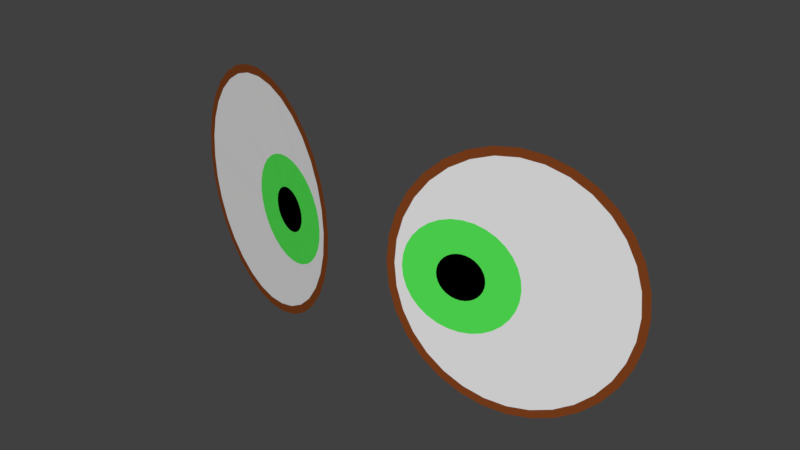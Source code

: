 # Source: Eyes3.blend  (saved by Blender 2.77.0; exported with 4.5.12 LTS)
import bpy
from mathutils import Matrix  # noqa: F401  (used for matrix-valued properties, if any)

bpy.ops.wm.read_factory_settings(use_empty=True)
scene = bpy.context.scene
scene.name = 'Scene'

# ---- collections
col_collection_1 = bpy.data.collections.new('Collection 1'); scene.collection.children.link(col_collection_1)

# ---- materials (node trees are filled in below, after node groups)
mat_pupil_001 = bpy.data.materials.new('Pupil.001')
mat_pupil_001.alpha_threshold = 0.0
mat_pupil_001.use_transparent_shadow = False
mat_pupil_001.diffuse_color = (0.0, 0.0, 0.0, 1.0)
mat_pupil_001.roughness = 0.5
mat_cornea = bpy.data.materials.new('Cornea')
mat_cornea.alpha_threshold = 0.0
mat_cornea.use_transparent_shadow = False
mat_cornea.roughness = 0.5
mat_cornea.specular_intensity = 0.0
mat_iris = bpy.data.materials.new('Iris')
mat_iris.alpha_threshold = 0.0
mat_iris.use_transparent_shadow = False
mat_iris.diffuse_color = (0.09022, 0.8, 0.09207, 1.0)
mat_iris.roughness = 0.5
mat_eyeframe = bpy.data.materials.new('EyeFrame')
mat_eyeframe.alpha_threshold = 0.0
mat_eyeframe.use_transparent_shadow = False
mat_eyeframe.diffuse_color = (0.214, 0.05285, 0.01186, 1.0)
mat_eyeframe.roughness = 0.5
mat_eyeframe.specular_intensity = 0.0

# ---- material node trees

# ---- world
world_world = bpy.data.worlds.new('World'); scene.world = world_world
world_world.color = (0.05088, 0.05088, 0.05088)
world_world.use_sun_shadow = False
world_world.sun_shadow_jitter_overblur = 0.0
world_world.cycles.sampling_method = 'MANUAL'
world_world.light_settings.ao_factor = 0.1

# ---- meshes
me_circle_002 = bpy.data.meshes.new('Circle.002')
me_circle_002.from_pydata([(3.816e-06, -4.768e-07, 0.1153), (-0.02111, -4.765e-07, 0.113), (-0.04141, -4.762e-07, 0.1062), (-0.06012, -4.759e-07, 0.09521), (-0.07652, -4.757e-07, 0.0804), (-0.08998, -4.755e-07, 0.06236), (-0.09998, -4.753e-07, 0.04178), (-0.1061, -4.753e-07, 0.01945), (-0.1082, -4.752e-07, -0.003775), (-0.1061, -4.753e-07, -0.027), (-0.09998, -4.753e-07, -0.04933), (-0.08998, -4.755e-07, -0.06992), (-0.07652, -4.757e-07, -0.08796), (-0.06012, -4.759e-07, -0.1028), (-0.04141, -4.762e-07, -0.1138), (-0.02111, -4.765e-07, -0.1205), (3.812e-06, -4.768e-07, -0.1228), (0.02112, -4.772e-07, -0.1205), (0.04142, -4.775e-07, -0.1138), (0.06013, -4.777e-07, -0.1028), (0.07653, -4.78e-07, -0.08796), (0.08999, -4.782e-07, -0.06991), (0.09999, -4.783e-07, -0.04933), (0.1062, -4.784e-07, -0.027), (0.1082, -4.784e-07, -0.003775), (0.1062, -4.784e-07, 0.01945), (0.09999, -4.783e-07, 0.04178), (0.08999, -4.782e-07, 0.06236), (0.07653, -4.78e-07, 0.0804), (0.06013, -4.777e-07, 0.09521), (0.04142, -4.775e-07, 0.1062), (0.02112, -4.772e-07, 0.113), (0.03952, -4.768e-07, 0.01701), (0.0436, -4.768e-07, 0.01741), (0.03559, -4.768e-07, 0.01582), (0.03197, -4.768e-07, 0.01388), (0.0288, -4.768e-07, 0.01128), (0.02619, -4.768e-07, 0.008108), (0.02426, -4.768e-07, 0.004489), (0.02307, -4.768e-07, 0.0005615), (0.02267, -4.768e-07, -0.003523), (0.02307, -4.768e-07, -0.007607), (0.02426, -4.768e-07, -0.01153), (0.02619, -4.768e-07, -0.01515), (0.0288, -4.768e-07, -0.01833), (0.03197, -4.768e-07, -0.02093), (0.03559, -4.768e-07, -0.02287), (0.03952, -4.768e-07, -0.02406), (0.0436, -4.768e-07, -0.02446), (0.04769, -4.768e-07, -0.02406), (0.05161, -4.768e-07, -0.02287), (0.05523, -4.768e-07, -0.02093), (0.05841, -4.768e-07, -0.01833), (0.06101, -4.768e-07, -0.01515), (0.06294, -4.768e-07, -0.01153), (0.06414, -4.768e-07, -0.007607), (0.06454, -4.768e-07, -0.003523), (0.06414, -4.768e-07, 0.0005615), (0.06294, -4.768e-07, 0.004489), (0.06101, -4.768e-07, 0.008108), (0.05841, -4.768e-07, 0.01128), (0.05523, -4.768e-07, 0.01388), (0.05161, -4.768e-07, 0.01582), (0.04769, -4.768e-07, 0.01701), (-0.01972, -4.765e-07, 0.1053), (3.816e-06, -4.768e-07, 0.1075), (-0.03869, -4.763e-07, 0.09899), (-0.05618, -4.76e-07, 0.08871), (-0.0715, -4.758e-07, 0.07488), (-0.08408, -4.756e-07, 0.05802), (-0.09342, -4.754e-07, 0.03879), (-0.09918, -4.754e-07, 0.01793), (-0.1011, -4.753e-07, -0.003775), (-0.09918, -4.754e-07, -0.02548), (-0.09342, -4.754e-07, -0.04634), (-0.08408, -4.756e-07, -0.06557), (-0.0715, -4.758e-07, -0.08243), (-0.05618, -4.76e-07, -0.09626), (-0.03869, -4.763e-07, -0.1065), (-0.01972, -4.765e-07, -0.1129), (3.813e-06, -4.768e-07, -0.115), (0.01973, -4.771e-07, -0.1129), (0.0387, -4.774e-07, -0.1065), (0.05619, -4.777e-07, -0.09626), (0.07151, -4.779e-07, -0.08243), (0.08409, -4.781e-07, -0.06557), (0.09343, -4.782e-07, -0.04634), (0.09918, -4.783e-07, -0.02548), (0.1011, -4.783e-07, -0.003775), (0.09918, -4.783e-07, 0.01793), (0.09343, -4.782e-07, 0.03879), (0.08409, -4.781e-07, 0.05802), (0.07151, -4.779e-07, 0.07488), (0.05618, -4.777e-07, 0.08871), (0.0387, -4.774e-07, 0.09899), (0.01973, -4.771e-07, 0.1053), (0.03368, -4.768e-07, 0.04636), (0.0436, -4.768e-07, 0.04734), (0.02414, -4.768e-07, 0.04347), (0.01535, -4.768e-07, 0.03877), (0.007639, -4.768e-07, 0.03244), (0.001313, -4.768e-07, 0.02473), (-0.003386, -4.768e-07, 0.01594), (-0.006281, -4.768e-07, 0.0064), (-0.007258, -4.768e-07, -0.003523), (-0.006281, -4.768e-07, -0.01345), (-0.003386, -4.768e-07, -0.02299), (0.001313, -4.768e-07, -0.03178), (0.007639, -4.768e-07, -0.03949), (0.01535, -4.768e-07, -0.04581), (0.02414, -4.768e-07, -0.05051), (0.03368, -4.768e-07, -0.05341), (0.0436, -4.768e-07, -0.05438), (0.05352, -4.768e-07, -0.05341), (0.06307, -4.768e-07, -0.05051), (0.07186, -4.768e-07, -0.04581), (0.07957, -4.768e-07, -0.03949), (0.08589, -4.768e-07, -0.03178), (0.09059, -4.768e-07, -0.02299), (0.09349, -4.768e-07, -0.01345), (0.09446, -4.768e-07, -0.003523), (0.09349, -4.768e-07, 0.0064), (0.09059, -4.768e-07, 0.01594), (0.08589, -4.768e-07, 0.02473), (0.07957, -4.768e-07, 0.03244), (0.07186, -4.768e-07, 0.03877), (0.06307, -4.768e-07, 0.04347), (0.05352, -4.768e-07, 0.04636), (0.2646, 0.07089, -0.1228), (0.2829, 0.08145, -0.1205), (0.3004, 0.0916, -0.1138), (0.3166, 0.101, -0.1028), (0.3308, 0.1092, -0.08796), (0.3425, 0.1159, -0.06992), (0.3512, 0.1209, -0.04934), (0.3565, 0.124, -0.02701), (0.3583, 0.125, -0.003782), (0.3565, 0.124, 0.01944), (0.3512, 0.1209, 0.04178), (0.3425, 0.1159, 0.06236), (0.3308, 0.1092, 0.0804), (0.3166, 0.101, 0.0952), (0.3004, 0.0916, 0.1062), (0.2829, 0.08145, 0.113), (0.2646, 0.07089, 0.1153), (0.2463, 0.06033, 0.113), (0.2287, 0.05018, 0.1062), (0.2125, 0.04083, 0.0952), (0.1983, 0.03263, 0.0804), (0.1866, 0.0259, 0.06236), (0.178, 0.0209, 0.04178), (0.1726, 0.01782, 0.01944), (0.1708, 0.01678, -0.003782), (0.1726, 0.01782, -0.02701), (0.178, 0.0209, -0.04934), (0.1866, 0.0259, -0.06992), (0.1983, 0.03263, -0.08796), (0.2125, 0.04083, -0.1028), (0.2287, 0.05018, -0.1138), (0.2463, 0.06033, -0.1205), (0.2303, 0.05113, -0.02405), (0.2268, 0.04909, -0.02445), (0.2338, 0.0531, -0.02286), (0.2369, 0.05491, -0.02092), (0.2396, 0.05649, -0.01832), (0.2419, 0.05779, -0.01515), (0.2436, 0.05876, -0.01153), (0.2446, 0.05936, -0.007601), (0.2449, 0.05956, -0.003517), (0.2446, 0.05936, 0.0005677), (0.2436, 0.05876, 0.004495), (0.2419, 0.05779, 0.008115), (0.2396, 0.05649, 0.01129), (0.2369, 0.05491, 0.01389), (0.2337, 0.0531, 0.01583), (0.2303, 0.05113, 0.01702), (0.2268, 0.04909, 0.01742), (0.2233, 0.04705, 0.01702), (0.2199, 0.04508, 0.01583), (0.2167, 0.04327, 0.01389), (0.214, 0.04169, 0.01129), (0.2117, 0.04039, 0.008115), (0.2101, 0.03942, 0.004495), (0.209, 0.03882, 0.0005676), (0.2087, 0.03862, -0.003517), (0.209, 0.03882, -0.007601), (0.2101, 0.03942, -0.01153), (0.2117, 0.04039, -0.01515), (0.214, 0.04169, -0.01832), (0.2167, 0.04327, -0.02092), (0.2199, 0.04508, -0.02286), (0.2233, 0.04705, -0.02405), (0.2817, 0.08075, -0.1129), (0.2646, 0.07089, -0.115), (0.2981, 0.09024, -0.1066), (0.3132, 0.09898, -0.09627), (0.3265, 0.1066, -0.08244), (0.3374, 0.1129, -0.06558), (0.3455, 0.1176, -0.04635), (0.3505, 0.1205, -0.02548), (0.3521, 0.1215, -0.003782), (0.3505, 0.1205, 0.01792), (0.3455, 0.1176, 0.03879), (0.3374, 0.1129, 0.05802), (0.3265, 0.1066, 0.07487), (0.3132, 0.09898, 0.08871), (0.2981, 0.09024, 0.09899), (0.2817, 0.08075, 0.1053), (0.2646, 0.07089, 0.1075), (0.2475, 0.06103, 0.1053), (0.2311, 0.05154, 0.09899), (0.2159, 0.0428, 0.08871), (0.2026, 0.03514, 0.07487), (0.1918, 0.02885, 0.05802), (0.1837, 0.02418, 0.03879), (0.1787, 0.0213, 0.01792), (0.177, 0.02033, -0.003782), (0.1787, 0.0213, -0.02548), (0.1837, 0.02418, -0.04635), (0.1918, 0.02885, -0.06558), (0.2026, 0.03514, -0.08244), (0.2159, 0.0428, -0.09627), (0.2311, 0.05154, -0.1066), (0.2475, 0.06103, -0.1129), (0.2354, 0.05405, -0.0534), (0.2268, 0.04909, -0.05438), (0.2437, 0.05882, -0.05051), (0.2513, 0.06322, -0.04581), (0.258, 0.06707, -0.03948), (0.2634, 0.07023, -0.03177), (0.2675, 0.07258, -0.02298), (0.27, 0.07403, -0.01344), (0.2709, 0.07452, -0.003517), (0.27, 0.07403, 0.006406), (0.2675, 0.07258, 0.01595), (0.2634, 0.07023, 0.02474), (0.258, 0.06707, 0.03245), (0.2513, 0.06322, 0.03877), (0.2437, 0.05882, 0.04347), (0.2354, 0.05405, 0.04637), (0.2268, 0.04909, 0.04734), (0.2182, 0.04413, 0.04637), (0.21, 0.03936, 0.04347), (0.2023, 0.03496, 0.03877), (0.1957, 0.03111, 0.03245), (0.1902, 0.02795, 0.02474), (0.1861, 0.0256, 0.01595), (0.1836, 0.02415, 0.006406), (0.1828, 0.02366, -0.003517), (0.1836, 0.02415, -0.01344), (0.1861, 0.0256, -0.02298), (0.1902, 0.02795, -0.03177), (0.1957, 0.03111, -0.03948), (0.2023, 0.03496, -0.04581), (0.21, 0.03936, -0.05051), (0.2182, 0.04413, -0.0534)], [], [(32, 34, 35, 36, 37, 38, 39, 40, 41, 42, 43, 44, 45, 46, 47, 48, 49, 50, 51, 52, 53, 54, 55, 56, 57, 58, 59, 60, 61, 62, 63, 33), (160, 162, 163, 164, 165, 166, 167, 168, 169, 170, 171, 172, 173, 174, 175, 176, 177, 178, 179, 180, 181, 182, 183, 184, 185, 186, 187, 188, 189, 190, 191, 161), (96, 97, 65, 64), (98, 96, 64, 66), (99, 98, 66, 67), (100, 99, 67, 68), (101, 100, 68, 69), (102, 101, 69, 70), (103, 102, 70, 71), (104, 103, 71, 72), (105, 104, 72, 73), (106, 105, 73, 74), (107, 106, 74, 75), (108, 107, 75, 76), (109, 108, 76, 77), (110, 109, 77, 78), (111, 110, 78, 79), (112, 111, 79, 80), (113, 112, 80, 81), (114, 113, 81, 82), (115, 114, 82, 83), (116, 115, 83, 84), (117, 116, 84, 85), (118, 117, 85, 86), (119, 118, 86, 87), (120, 119, 87, 88), (121, 120, 88, 89), (122, 121, 89, 90), (123, 122, 90, 91), (124, 123, 91, 92), (125, 124, 92, 93), (126, 125, 93, 94), (127, 126, 94, 95), (97, 127, 95, 65), (224, 225, 193, 192), (226, 224, 192, 194), (227, 226, 194, 195), (228, 227, 195, 196), (229, 228, 196, 197), (230, 229, 197, 198), (231, 230, 198, 199), (232, 231, 199, 200), (233, 232, 200, 201), (234, 233, 201, 202), (235, 234, 202, 203), (236, 235, 203, 204), (237, 236, 204, 205), (238, 237, 205, 206), (239, 238, 206, 207), (240, 239, 207, 208), (241, 240, 208, 209), (242, 241, 209, 210), (243, 242, 210, 211), (244, 243, 211, 212), (245, 244, 212, 213), (246, 245, 213, 214), (247, 246, 214, 215), (248, 247, 215, 216), (249, 248, 216, 217), (250, 249, 217, 218), (251, 250, 218, 219), (252, 251, 219, 220), (253, 252, 220, 221), (254, 253, 221, 222), (255, 254, 222, 223), (225, 255, 223, 193), (32, 33, 97, 96), (34, 32, 96, 98), (35, 34, 98, 99), (36, 35, 99, 100), (37, 36, 100, 101), (38, 37, 101, 102), (39, 38, 102, 103), (40, 39, 103, 104), (41, 40, 104, 105), (42, 41, 105, 106), (43, 42, 106, 107), (44, 43, 107, 108), (45, 44, 108, 109), (46, 45, 109, 110), (47, 46, 110, 111), (48, 47, 111, 112), (49, 48, 112, 113), (50, 49, 113, 114), (51, 50, 114, 115), (52, 51, 115, 116), (53, 52, 116, 117), (54, 53, 117, 118), (55, 54, 118, 119), (56, 55, 119, 120), (57, 56, 120, 121), (58, 57, 121, 122), (59, 58, 122, 123), (60, 59, 123, 124), (61, 60, 124, 125), (62, 61, 125, 126), (63, 62, 126, 127), (33, 63, 127, 97), (160, 161, 225, 224), (162, 160, 224, 226), (163, 162, 226, 227), (164, 163, 227, 228), (165, 164, 228, 229), (166, 165, 229, 230), (167, 166, 230, 231), (168, 167, 231, 232), (169, 168, 232, 233), (170, 169, 233, 234), (171, 170, 234, 235), (172, 171, 235, 236), (173, 172, 236, 237), (174, 173, 237, 238), (175, 174, 238, 239), (176, 175, 239, 240), (177, 176, 240, 241), (178, 177, 241, 242), (179, 178, 242, 243), (180, 179, 243, 244), (181, 180, 244, 245), (182, 181, 245, 246), (183, 182, 246, 247), (184, 183, 247, 248), (185, 184, 248, 249), (186, 185, 249, 250), (187, 186, 250, 251), (188, 187, 251, 252), (189, 188, 252, 253), (190, 189, 253, 254), (191, 190, 254, 255), (161, 191, 255, 225), (64, 65, 0, 1), (66, 64, 1, 2), (67, 66, 2, 3), (68, 67, 3, 4), (69, 68, 4, 5), (70, 69, 5, 6), (71, 70, 6, 7), (72, 71, 7, 8), (73, 72, 8, 9), (74, 73, 9, 10), (75, 74, 10, 11), (76, 75, 11, 12), (77, 76, 12, 13), (78, 77, 13, 14), (79, 78, 14, 15), (80, 79, 15, 16), (81, 80, 16, 17), (82, 81, 17, 18), (83, 82, 18, 19), (84, 83, 19, 20), (85, 84, 20, 21), (86, 85, 21, 22), (87, 86, 22, 23), (88, 87, 23, 24), (89, 88, 24, 25), (90, 89, 25, 26), (91, 90, 26, 27), (92, 91, 27, 28), (93, 92, 28, 29), (94, 93, 29, 30), (95, 94, 30, 31), (65, 95, 31, 0), (192, 193, 128, 129), (194, 192, 129, 130), (195, 194, 130, 131), (196, 195, 131, 132), (197, 196, 132, 133), (198, 197, 133, 134), (199, 198, 134, 135), (200, 199, 135, 136), (201, 200, 136, 137), (202, 201, 137, 138), (203, 202, 138, 139), (204, 203, 139, 140), (205, 204, 140, 141), (206, 205, 141, 142), (207, 206, 142, 143), (208, 207, 143, 144), (209, 208, 144, 145), (210, 209, 145, 146), (211, 210, 146, 147), (212, 211, 147, 148), (213, 212, 148, 149), (214, 213, 149, 150), (215, 214, 150, 151), (216, 215, 151, 152), (217, 216, 152, 153), (218, 217, 153, 154), (219, 218, 154, 155), (220, 219, 155, 156), (221, 220, 156, 157), (222, 221, 157, 158), (223, 222, 158, 159), (193, 223, 159, 128)])
me_circle_002.polygons.foreach_set('material_index', [0, 0, 1, 1, 1, 1, 1, 1, 1, 1, 1, 1, 1, 1, 1, 1, 1, 1, 1, 1, 1, 1, 1, 1, 1, 1, 1, 1, 1, 1, 1, 1, 1, 1, 1, 1, 1, 1, 1, 1, 1, 1, 1, 1, 1, 1, 1, 1, 1, 1, 1, 1, 1, 1, 1, 1, 1, 1, 1, 1, 1, 1, 1, 1, 1, 1, 2, 2, 2, 2, 2, 2, 2, 2, 2, 2, 2, 2, 2, 2, 2, 2, 2, 2, 2, 2, 2, 2, 2, 2, 2, 2, 2, 2, 2, 2, 2, 2, 2, 2, 2, 2, 2, 2, 2, 2, 2, 2, 2, 2, 2, 2, 2, 2, 2, 2, 2, 2, 2, 2, 2, 2, 2, 2, 2, 2, 2, 2, 2, 2, 3, 3, 3, 3, 3, 3, 3, 3, 3, 3, 3, 3, 3, 3, 3, 3, 3, 3, 3, 3, 3, 3, 3, 3, 3, 3, 3, 3, 3, 3, 3, 3, 3, 3, 3, 3, 3, 3, 3, 3, 3, 3, 3, 3, 3, 3, 3, 3, 3, 3, 3, 3, 3, 3, 3, 3, 3, 3, 3, 3, 3, 3, 3, 3])
me_circle_002.materials.append(mat_pupil_001)
me_circle_002.materials.append(mat_cornea)
me_circle_002.materials.append(mat_iris)
me_circle_002.materials.append(mat_eyeframe)
me_circle_002.use_remesh_preserve_volume = False
me_circle_002.use_remesh_preserve_attributes = False
me_circle_002.use_mirror_vertex_groups = False
me_circle_002.update()
arm_armature = bpy.data.armatures.new('Armature')  # bones are not reproduced

# ---- objects
ob_armature = bpy.data.objects.new('Armature', arm_armature)
ob_eyes3 = bpy.data.objects.new('Eyes3', me_circle_002)

# ---- transforms, parenting, visibility, modifiers, constraints
ob_armature.location = (0.0, 0.0, 0.0)
ob_armature.scale = (0.4333, 0.4333, 0.4333)
ob_armature.lineart.crease_threshold = 0.0
ob_eyes3.parent = ob_armature
ob_eyes3.matrix_parent_inverse = Matrix(((2.308, 0.0, 0.0, 0.0), (0.0, 2.308, 0.0, 0.0), (0.0, 0.0, 2.308, 0.0), (0.0, 0.0, 0.0, 1.0)))
ob_eyes3.location = (0.1425, -0.2933, 1.067)
ob_eyes3.rotation_euler = (-0.0, 3.142, 0.2618)
ob_eyes3.scale = (1.053, 1.053, 1.053)
ob_eyes3.lineart.crease_threshold = 0.0
_vg = ob_eyes3.vertex_groups.new(name='Bone')
_vg = ob_eyes3.vertex_groups.new(name='Bone.001')
_vg = ob_eyes3.vertex_groups.new(name='Bone.002')
_vg = ob_eyes3.vertex_groups.new(name='Bone.003')
_vg = ob_eyes3.vertex_groups.new(name='Bone.004')
_vg = ob_eyes3.vertex_groups.new(name='Bone.005')
_vg = ob_eyes3.vertex_groups.new(name='Bone.006')
_vg = ob_eyes3.vertex_groups.new(name='Bone.013')
_vg = ob_eyes3.vertex_groups.new(name='Bone.014')
_vg.add([0, 1, 2, 3, 4, 5, 6, 7, 8, 9, 10, 11, 12, 13, 14, 15, 16, 17, 18, 19, 20, 21, 22, 23, 24, 25, 26, 27, 28, 29, 30, 31, 32, 33, 34, 35, 36, 37, 38, 39, 40, 41, 42, 43, 44, 45, 46, 47, 48, 49, 50, 51, 52, 53, 54, 55, 56, 57, 58, 59, 60, 61, 62, 63, 64, 65, 66, 67, 68, 69, 70, 71, 72, 73, 74, 75, 76, 77, 78, 79, 80, 81, 82, 83, 84, 85, 86, 87, 88, 89, 90, 91, 92, 93, 94, 95, 96, 97, 98, 99, 100, 101, 102, 103, 104, 105, 106, 107, 108, 109, 110, 111, 112, 113, 114, 115, 116, 117, 118, 119, 120, 121, 122, 123, 124, 125, 126, 127, 128, 129, 130, 131, 132, 133, 134, 135, 136, 137, 138, 139, 140, 141, 142, 143, 144, 145, 146, 147, 148, 149, 150, 151, 152, 153, 154, 155, 156, 157, 158, 159, 160, 161, 162, 163, 164, 165, 166, 167, 168, 169, 170, 171, 172, 173, 174, 175, 176, 177, 178, 179, 180, 181, 182, 183, 184, 185, 186, 187, 188, 189, 190, 191, 192, 193, 194, 195, 196, 197, 198, 199, 200, 201, 202, 203, 204, 205, 206, 207, 208, 209, 210, 211, 212, 213, 214, 215, 216, 217, 218, 219, 220, 221, 222, 223, 224, 225, 226, 227, 228, 229, 230, 231, 232, 233, 234, 235, 236, 237, 238, 239, 240, 241, 242, 243, 244, 245, 246, 247, 248, 249, 250, 251, 252, 253, 254, 255], 1.0, 'REPLACE')
_vg = ob_eyes3.vertex_groups.new(name='Bone.007')
_vg = ob_eyes3.vertex_groups.new(name='Bone.008')
_vg = ob_eyes3.vertex_groups.new(name='Bone.009')
_vg = ob_eyes3.vertex_groups.new(name='Bone.010')
_vg = ob_eyes3.vertex_groups.new(name='Bone.011')
_vg = ob_eyes3.vertex_groups.new(name='Bone.012')
_m = ob_eyes3.modifiers.new('Armature', 'ARMATURE')
_m.object = ob_armature

# ---- collection membership
col_collection_1.objects.link(ob_armature)
col_collection_1.objects.link(ob_eyes3)

# ---- scene / render settings (as saved in the file)
scene.frame_start = 1; scene.frame_end = 200; scene.frame_set(55)
scene.render.engine = 'BLENDER_EEVEE_NEXT'
scene.render.resolution_percentage = 50
scene.render.dither_intensity = 0.0
scene.cycles.use_denoising = False
scene.cycles.samples = 128
scene.cycles.sampling_pattern = 'TABULATED_SOBOL'
scene.cycles.light_sampling_threshold = 0.0
scene.cycles.use_adaptive_sampling = False
scene.cycles.use_light_tree = False
scene.cycles.blur_glossy = 0.0
scene.cycles.sample_clamp_indirect = 0.0
scene.view_settings.view_transform = 'Standard'
bpy.context.view_layer.update()

# ---- added for rendering (the .blend has no active camera and no usable light): camera, sun
cam_auto = bpy.data.cameras.new('AutoCamera')
cam_auto.lens = 50.0
cam_auto.sensor_width = 36.0
cam_auto.clip_end = 1000.0
ob_auto_camera = bpy.data.objects.new('AutoCamera', cam_auto)
scene.collection.objects.link(ob_auto_camera)
ob_auto_camera.location = (0.573407, -0.953984, 1.53106)
ob_auto_camera.rotation_euler = (1.09748, -7.21219e-08, 0.694738)
scene.camera = ob_auto_camera
light_auto_sun = bpy.data.lights.new('AutoSun', 'SUN')
light_auto_sun.energy = 3.0
light_auto_sun.angle = 0.0523599
ob_auto_sun = bpy.data.objects.new('AutoSun', light_auto_sun)
scene.collection.objects.link(ob_auto_sun)
ob_auto_sun.rotation_euler = (0.872665, 0.174533, 0.523599)
bpy.context.view_layer.update()
